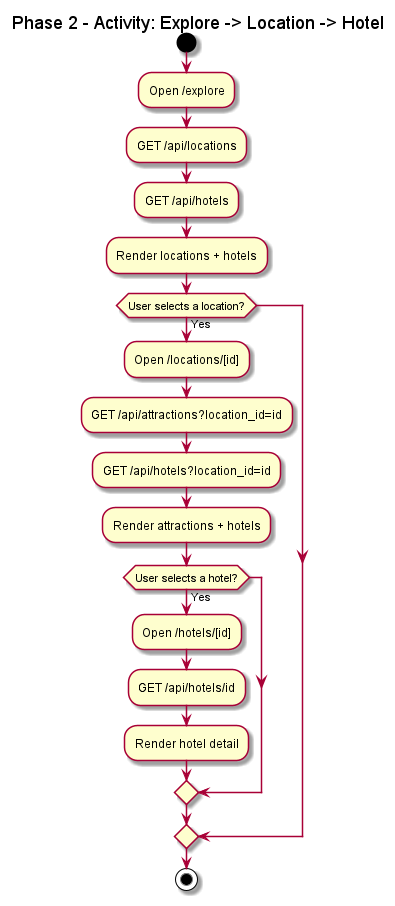

The diagram above was rendered by PlantUML. Its source (embedded in the PNG):
@startuml
title Phase 2 - Activity: Explore -> Location -> Hotel
start
:Open /explore;
:GET /api/locations;
:GET /api/hotels;
:Render locations + hotels;
if (User selects a location?) then (Yes)
  :Open /locations/[id];
  :GET /api/attractions?location_id=id;
  :GET /api/hotels?location_id=id;
  :Render attractions + hotels;
  if (User selects a hotel?) then (Yes)
    :Open /hotels/[id];
    :GET /api/hotels/id;
    :Render hotel detail;
  endif
endif
stop
@enduml